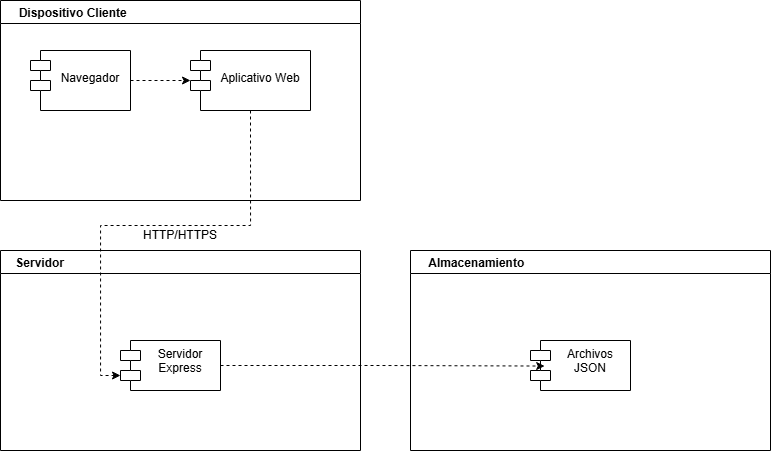

The diagram above was exported from draw.io. Its source (the exported page's mxGraphModel, read from the mxfile embedded in the PNG):
<mxGraphModel dx="2155" dy="505" grid="1" gridSize="10" guides="1" tooltips="1" connect="1" arrows="1" fold="1" page="1" pageScale="1" pageWidth="827" pageHeight="1169" math="0" shadow="0">
  <root>
    <mxCell id="0" />
    <mxCell id="1" parent="0" />
    <mxCell id="C1xmMFsC1JCQYz-b8EOt-7" value="     Dispositivo Cliente" style="swimlane;align=left;" vertex="1" parent="1">
      <mxGeometry x="-70" y="60" width="360" height="200" as="geometry" />
    </mxCell>
    <mxCell id="C1xmMFsC1JCQYz-b8EOt-8" style="edgeStyle=orthogonalEdgeStyle;rounded=0;orthogonalLoop=1;jettySize=auto;html=1;exitX=1;exitY=0.5;exitDx=0;exitDy=0;dashed=1;" edge="1" parent="C1xmMFsC1JCQYz-b8EOt-7" source="C1xmMFsC1JCQYz-b8EOt-9" target="C1xmMFsC1JCQYz-b8EOt-10">
      <mxGeometry relative="1" as="geometry" />
    </mxCell>
    <mxCell id="C1xmMFsC1JCQYz-b8EOt-9" value="&lt;div&gt;&lt;br&gt;&lt;/div&gt;Navegador" style="shape=module;align=left;spacingLeft=20;align=center;verticalAlign=top;whiteSpace=wrap;html=1;" vertex="1" parent="C1xmMFsC1JCQYz-b8EOt-7">
      <mxGeometry x="30" y="50" width="100" height="60" as="geometry" />
    </mxCell>
    <mxCell id="C1xmMFsC1JCQYz-b8EOt-10" value="&lt;div&gt;&lt;br&gt;&lt;/div&gt;&lt;div&gt;Aplicativo Web&lt;/div&gt;" style="shape=module;align=left;spacingLeft=20;align=center;verticalAlign=top;whiteSpace=wrap;html=1;" vertex="1" parent="C1xmMFsC1JCQYz-b8EOt-7">
      <mxGeometry x="190" y="50" width="120" height="60" as="geometry" />
    </mxCell>
    <mxCell id="C1xmMFsC1JCQYz-b8EOt-11" value="    Servidor" style="swimlane;align=left;" vertex="1" parent="1">
      <mxGeometry x="-70" y="310" width="360" height="200" as="geometry" />
    </mxCell>
    <mxCell id="C1xmMFsC1JCQYz-b8EOt-13" value="&lt;div&gt;Servidor Express&lt;/div&gt;" style="shape=module;align=left;spacingLeft=20;align=center;verticalAlign=top;whiteSpace=wrap;html=1;" vertex="1" parent="C1xmMFsC1JCQYz-b8EOt-11">
      <mxGeometry x="120" y="90" width="100" height="50" as="geometry" />
    </mxCell>
    <mxCell id="C1xmMFsC1JCQYz-b8EOt-15" value="     Almacenamiento" style="swimlane;align=left;" vertex="1" parent="1">
      <mxGeometry x="340" y="310" width="360" height="200" as="geometry" />
    </mxCell>
    <mxCell id="C1xmMFsC1JCQYz-b8EOt-16" value="&lt;div&gt;Archivos JSON&lt;/div&gt;" style="shape=module;align=left;spacingLeft=20;align=center;verticalAlign=top;whiteSpace=wrap;html=1;" vertex="1" parent="C1xmMFsC1JCQYz-b8EOt-15">
      <mxGeometry x="120" y="90" width="100" height="50" as="geometry" />
    </mxCell>
    <mxCell id="C1xmMFsC1JCQYz-b8EOt-17" style="edgeStyle=orthogonalEdgeStyle;rounded=0;orthogonalLoop=1;jettySize=auto;html=1;exitX=0.5;exitY=1;exitDx=0;exitDy=0;entryX=0;entryY=0;entryDx=0;entryDy=35;entryPerimeter=0;dashed=1;" edge="1" parent="1" source="C1xmMFsC1JCQYz-b8EOt-10" target="C1xmMFsC1JCQYz-b8EOt-13">
      <mxGeometry relative="1" as="geometry" />
    </mxCell>
    <mxCell id="C1xmMFsC1JCQYz-b8EOt-18" style="edgeStyle=orthogonalEdgeStyle;rounded=0;orthogonalLoop=1;jettySize=auto;html=1;exitX=1;exitY=0.5;exitDx=0;exitDy=0;entryX=0.142;entryY=0.511;entryDx=0;entryDy=0;entryPerimeter=0;dashed=1;" edge="1" parent="1" source="C1xmMFsC1JCQYz-b8EOt-13" target="C1xmMFsC1JCQYz-b8EOt-16">
      <mxGeometry relative="1" as="geometry" />
    </mxCell>
    <mxCell id="C1xmMFsC1JCQYz-b8EOt-20" value="HTTP/HTTPS" style="text;html=1;align=center;verticalAlign=middle;whiteSpace=wrap;rounded=0;" vertex="1" parent="1">
      <mxGeometry x="80" y="280" width="60" height="30" as="geometry" />
    </mxCell>
  </root>
</mxGraphModel>